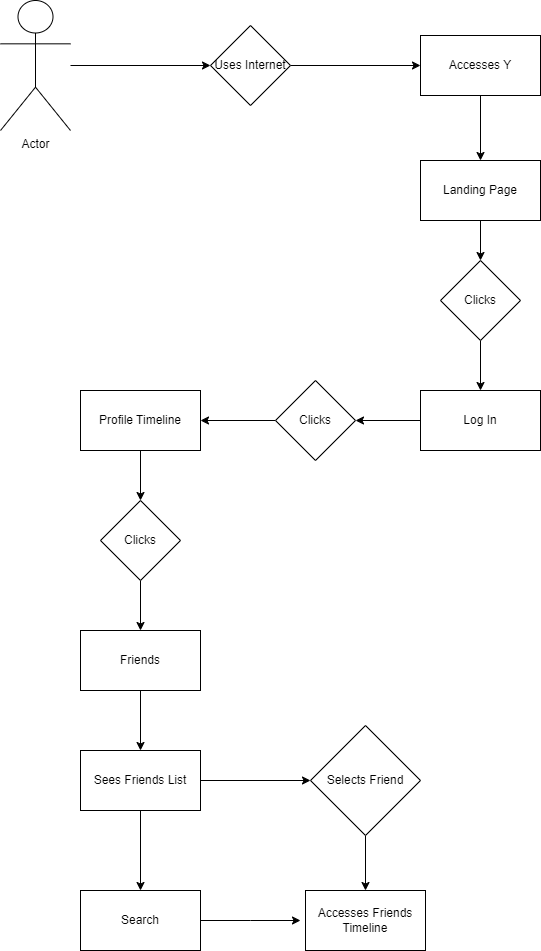

The diagram above was exported from draw.io. Its source (the exported page's mxGraphModel, read from the mxfile embedded in the PNG):
<mxGraphModel dx="1050" dy="638" grid="1" gridSize="10" guides="1" tooltips="1" connect="1" arrows="1" fold="1" page="1" pageScale="1" pageWidth="850" pageHeight="1100" math="0" shadow="0">
  <root>
    <mxCell id="0" />
    <mxCell id="1" parent="0" />
    <mxCell id="QKpr34IDREACgLPiQV_C-15" style="edgeStyle=orthogonalEdgeStyle;rounded=0;orthogonalLoop=1;jettySize=auto;html=1;entryX=0;entryY=0.5;entryDx=0;entryDy=0;" edge="1" parent="1" source="QKpr34IDREACgLPiQV_C-1" target="QKpr34IDREACgLPiQV_C-2">
      <mxGeometry relative="1" as="geometry" />
    </mxCell>
    <mxCell id="QKpr34IDREACgLPiQV_C-1" value="Actor" style="shape=umlActor;verticalLabelPosition=bottom;verticalAlign=top;html=1;outlineConnect=0;" vertex="1" parent="1">
      <mxGeometry x="70" y="50" width="70" height="130" as="geometry" />
    </mxCell>
    <mxCell id="QKpr34IDREACgLPiQV_C-16" style="edgeStyle=orthogonalEdgeStyle;rounded=0;orthogonalLoop=1;jettySize=auto;html=1;" edge="1" parent="1" source="QKpr34IDREACgLPiQV_C-2" target="QKpr34IDREACgLPiQV_C-3">
      <mxGeometry relative="1" as="geometry" />
    </mxCell>
    <mxCell id="QKpr34IDREACgLPiQV_C-2" value="Uses Internet" style="rhombus;whiteSpace=wrap;html=1;" vertex="1" parent="1">
      <mxGeometry x="280" y="75" width="80" height="80" as="geometry" />
    </mxCell>
    <mxCell id="QKpr34IDREACgLPiQV_C-17" style="edgeStyle=orthogonalEdgeStyle;rounded=0;orthogonalLoop=1;jettySize=auto;html=1;entryX=0.5;entryY=0;entryDx=0;entryDy=0;" edge="1" parent="1" source="QKpr34IDREACgLPiQV_C-3" target="QKpr34IDREACgLPiQV_C-4">
      <mxGeometry relative="1" as="geometry" />
    </mxCell>
    <mxCell id="QKpr34IDREACgLPiQV_C-3" value="Accesses Y" style="rounded=0;whiteSpace=wrap;html=1;" vertex="1" parent="1">
      <mxGeometry x="490" y="85" width="120" height="60" as="geometry" />
    </mxCell>
    <mxCell id="QKpr34IDREACgLPiQV_C-18" style="edgeStyle=orthogonalEdgeStyle;rounded=0;orthogonalLoop=1;jettySize=auto;html=1;entryX=0.5;entryY=0;entryDx=0;entryDy=0;" edge="1" parent="1" source="QKpr34IDREACgLPiQV_C-4" target="QKpr34IDREACgLPiQV_C-5">
      <mxGeometry relative="1" as="geometry" />
    </mxCell>
    <mxCell id="QKpr34IDREACgLPiQV_C-4" value="Landing Page" style="rounded=0;whiteSpace=wrap;html=1;" vertex="1" parent="1">
      <mxGeometry x="490" y="210" width="120" height="60" as="geometry" />
    </mxCell>
    <mxCell id="QKpr34IDREACgLPiQV_C-19" style="edgeStyle=orthogonalEdgeStyle;rounded=0;orthogonalLoop=1;jettySize=auto;html=1;entryX=0.5;entryY=0;entryDx=0;entryDy=0;" edge="1" parent="1" source="QKpr34IDREACgLPiQV_C-5" target="QKpr34IDREACgLPiQV_C-6">
      <mxGeometry relative="1" as="geometry" />
    </mxCell>
    <mxCell id="QKpr34IDREACgLPiQV_C-5" value="Clicks" style="rhombus;whiteSpace=wrap;html=1;" vertex="1" parent="1">
      <mxGeometry x="510" y="310" width="80" height="80" as="geometry" />
    </mxCell>
    <mxCell id="QKpr34IDREACgLPiQV_C-20" style="edgeStyle=orthogonalEdgeStyle;rounded=0;orthogonalLoop=1;jettySize=auto;html=1;entryX=1;entryY=0.5;entryDx=0;entryDy=0;" edge="1" parent="1" source="QKpr34IDREACgLPiQV_C-6" target="QKpr34IDREACgLPiQV_C-7">
      <mxGeometry relative="1" as="geometry" />
    </mxCell>
    <mxCell id="QKpr34IDREACgLPiQV_C-6" value="Log In" style="rounded=0;whiteSpace=wrap;html=1;" vertex="1" parent="1">
      <mxGeometry x="490" y="440" width="120" height="60" as="geometry" />
    </mxCell>
    <mxCell id="QKpr34IDREACgLPiQV_C-21" style="edgeStyle=orthogonalEdgeStyle;rounded=0;orthogonalLoop=1;jettySize=auto;html=1;entryX=1;entryY=0.5;entryDx=0;entryDy=0;" edge="1" parent="1" source="QKpr34IDREACgLPiQV_C-7" target="QKpr34IDREACgLPiQV_C-8">
      <mxGeometry relative="1" as="geometry" />
    </mxCell>
    <mxCell id="QKpr34IDREACgLPiQV_C-7" value="Clicks" style="rhombus;whiteSpace=wrap;html=1;" vertex="1" parent="1">
      <mxGeometry x="345" y="430" width="80" height="80" as="geometry" />
    </mxCell>
    <mxCell id="QKpr34IDREACgLPiQV_C-22" style="edgeStyle=orthogonalEdgeStyle;rounded=0;orthogonalLoop=1;jettySize=auto;html=1;entryX=0.5;entryY=0;entryDx=0;entryDy=0;" edge="1" parent="1" source="QKpr34IDREACgLPiQV_C-8" target="QKpr34IDREACgLPiQV_C-9">
      <mxGeometry relative="1" as="geometry" />
    </mxCell>
    <mxCell id="QKpr34IDREACgLPiQV_C-8" value="Profile Timeline" style="rounded=0;whiteSpace=wrap;html=1;" vertex="1" parent="1">
      <mxGeometry x="150" y="440" width="120" height="60" as="geometry" />
    </mxCell>
    <mxCell id="QKpr34IDREACgLPiQV_C-23" style="edgeStyle=orthogonalEdgeStyle;rounded=0;orthogonalLoop=1;jettySize=auto;html=1;entryX=0.5;entryY=0;entryDx=0;entryDy=0;" edge="1" parent="1" source="QKpr34IDREACgLPiQV_C-9" target="QKpr34IDREACgLPiQV_C-10">
      <mxGeometry relative="1" as="geometry" />
    </mxCell>
    <mxCell id="QKpr34IDREACgLPiQV_C-9" value="Clicks" style="rhombus;whiteSpace=wrap;html=1;" vertex="1" parent="1">
      <mxGeometry x="170" y="550" width="80" height="80" as="geometry" />
    </mxCell>
    <mxCell id="QKpr34IDREACgLPiQV_C-25" style="edgeStyle=orthogonalEdgeStyle;rounded=0;orthogonalLoop=1;jettySize=auto;html=1;entryX=0.5;entryY=0;entryDx=0;entryDy=0;" edge="1" parent="1" source="QKpr34IDREACgLPiQV_C-10" target="QKpr34IDREACgLPiQV_C-11">
      <mxGeometry relative="1" as="geometry" />
    </mxCell>
    <mxCell id="QKpr34IDREACgLPiQV_C-10" value="Friends" style="rounded=0;whiteSpace=wrap;html=1;" vertex="1" parent="1">
      <mxGeometry x="150" y="680" width="120" height="60" as="geometry" />
    </mxCell>
    <mxCell id="QKpr34IDREACgLPiQV_C-24" style="edgeStyle=orthogonalEdgeStyle;rounded=0;orthogonalLoop=1;jettySize=auto;html=1;entryX=0;entryY=0.5;entryDx=0;entryDy=0;" edge="1" parent="1" source="QKpr34IDREACgLPiQV_C-11" target="QKpr34IDREACgLPiQV_C-13">
      <mxGeometry relative="1" as="geometry">
        <Array as="points">
          <mxPoint x="380" y="830" />
        </Array>
      </mxGeometry>
    </mxCell>
    <mxCell id="QKpr34IDREACgLPiQV_C-26" style="edgeStyle=orthogonalEdgeStyle;rounded=0;orthogonalLoop=1;jettySize=auto;html=1;" edge="1" parent="1" source="QKpr34IDREACgLPiQV_C-11" target="QKpr34IDREACgLPiQV_C-12">
      <mxGeometry relative="1" as="geometry" />
    </mxCell>
    <mxCell id="QKpr34IDREACgLPiQV_C-11" value="Sees Friends List" style="rounded=0;whiteSpace=wrap;html=1;" vertex="1" parent="1">
      <mxGeometry x="150" y="800" width="120" height="60" as="geometry" />
    </mxCell>
    <mxCell id="QKpr34IDREACgLPiQV_C-27" style="edgeStyle=orthogonalEdgeStyle;rounded=0;orthogonalLoop=1;jettySize=auto;html=1;entryX=0;entryY=0.5;entryDx=0;entryDy=0;" edge="1" parent="1" source="QKpr34IDREACgLPiQV_C-12">
      <mxGeometry relative="1" as="geometry">
        <mxPoint x="370" y="970" as="targetPoint" />
      </mxGeometry>
    </mxCell>
    <mxCell id="QKpr34IDREACgLPiQV_C-12" value="Search" style="rounded=0;whiteSpace=wrap;html=1;" vertex="1" parent="1">
      <mxGeometry x="150" y="940" width="120" height="60" as="geometry" />
    </mxCell>
    <mxCell id="QKpr34IDREACgLPiQV_C-32" style="edgeStyle=orthogonalEdgeStyle;rounded=0;orthogonalLoop=1;jettySize=auto;html=1;entryX=0.5;entryY=0;entryDx=0;entryDy=0;" edge="1" parent="1" source="QKpr34IDREACgLPiQV_C-13" target="QKpr34IDREACgLPiQV_C-31">
      <mxGeometry relative="1" as="geometry" />
    </mxCell>
    <mxCell id="QKpr34IDREACgLPiQV_C-13" value="Selects Friend" style="rhombus;whiteSpace=wrap;html=1;" vertex="1" parent="1">
      <mxGeometry x="380" y="775" width="110" height="110" as="geometry" />
    </mxCell>
    <mxCell id="QKpr34IDREACgLPiQV_C-31" value="Accesses Friends Timeline" style="rounded=0;whiteSpace=wrap;html=1;" vertex="1" parent="1">
      <mxGeometry x="375" y="940" width="120" height="60" as="geometry" />
    </mxCell>
  </root>
</mxGraphModel>